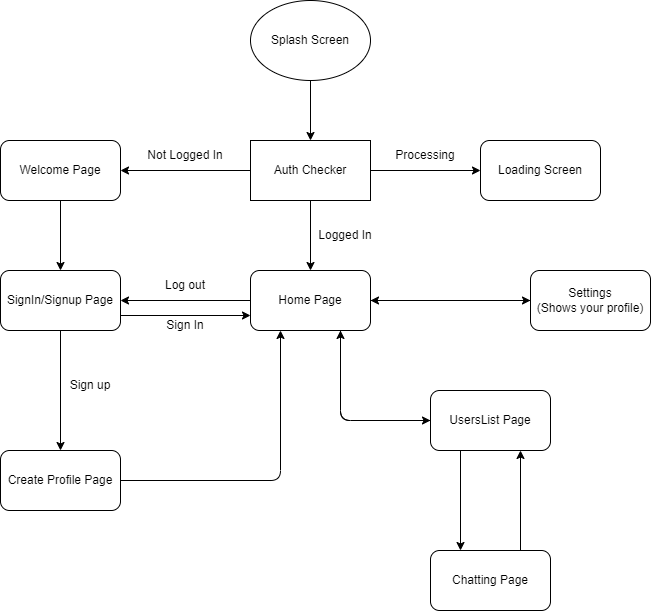

The diagram above was exported from draw.io. Its source (the exported page's mxGraphModel, read from the mxfile embedded in the PNG):
<mxGraphModel dx="716" dy="567" grid="1" gridSize="10" guides="1" tooltips="1" connect="1" arrows="1" fold="1" page="1" pageScale="1" pageWidth="850" pageHeight="1100" math="0" shadow="0">
  <root>
    <mxCell id="0" />
    <mxCell id="1" parent="0" />
    <mxCell id="2" value="Splash Screen" style="ellipse;whiteSpace=wrap;html=1;" vertex="1" parent="1">
      <mxGeometry x="330" y="70" width="120" height="80" as="geometry" />
    </mxCell>
    <mxCell id="3" value="" style="endArrow=classic;html=1;exitX=0.5;exitY=1;exitDx=0;exitDy=0;entryX=0.5;entryY=0;entryDx=0;entryDy=0;" edge="1" parent="1" source="2" target="4">
      <mxGeometry width="50" height="50" relative="1" as="geometry">
        <mxPoint x="400" y="150" as="sourcePoint" />
        <mxPoint x="390" y="230" as="targetPoint" />
      </mxGeometry>
    </mxCell>
    <mxCell id="6" style="edgeStyle=none;html=1;" edge="1" parent="1" source="4">
      <mxGeometry relative="1" as="geometry">
        <mxPoint x="390" y="240" as="targetPoint" />
      </mxGeometry>
    </mxCell>
    <mxCell id="12" style="edgeStyle=none;html=1;entryX=1;entryY=0.5;entryDx=0;entryDy=0;" edge="1" parent="1" source="4" target="8">
      <mxGeometry relative="1" as="geometry" />
    </mxCell>
    <mxCell id="13" style="edgeStyle=none;html=1;" edge="1" parent="1" source="4" target="9">
      <mxGeometry relative="1" as="geometry" />
    </mxCell>
    <mxCell id="14" value="" style="edgeStyle=none;html=1;" edge="1" parent="1" source="4" target="7">
      <mxGeometry relative="1" as="geometry" />
    </mxCell>
    <mxCell id="4" value="Auth Checker" style="rounded=0;whiteSpace=wrap;html=1;" vertex="1" parent="1">
      <mxGeometry x="330" y="210" width="120" height="60" as="geometry" />
    </mxCell>
    <mxCell id="37" style="edgeStyle=none;html=1;exitX=0;exitY=0.5;exitDx=0;exitDy=0;entryX=1;entryY=0.5;entryDx=0;entryDy=0;" edge="1" parent="1" source="7" target="19">
      <mxGeometry relative="1" as="geometry" />
    </mxCell>
    <mxCell id="39" style="edgeStyle=none;html=1;" edge="1" parent="1" source="7" target="38">
      <mxGeometry relative="1" as="geometry" />
    </mxCell>
    <mxCell id="42" style="edgeStyle=none;html=1;entryX=0;entryY=0.5;entryDx=0;entryDy=0;exitX=0.75;exitY=1;exitDx=0;exitDy=0;" edge="1" parent="1" source="7" target="41">
      <mxGeometry relative="1" as="geometry">
        <Array as="points">
          <mxPoint x="420" y="490" />
        </Array>
      </mxGeometry>
    </mxCell>
    <mxCell id="7" value="Home Page" style="rounded=1;whiteSpace=wrap;html=1;" vertex="1" parent="1">
      <mxGeometry x="330" y="340" width="120" height="60" as="geometry" />
    </mxCell>
    <mxCell id="24" style="edgeStyle=none;html=1;exitX=0.5;exitY=1;exitDx=0;exitDy=0;entryX=0.5;entryY=0;entryDx=0;entryDy=0;" edge="1" parent="1" source="8" target="19">
      <mxGeometry relative="1" as="geometry" />
    </mxCell>
    <mxCell id="8" value="Welcome Page" style="rounded=1;whiteSpace=wrap;html=1;" vertex="1" parent="1">
      <mxGeometry x="80" y="210" width="120" height="60" as="geometry" />
    </mxCell>
    <mxCell id="9" value="Loading Screen" style="rounded=1;whiteSpace=wrap;html=1;" vertex="1" parent="1">
      <mxGeometry x="560" y="210" width="120" height="60" as="geometry" />
    </mxCell>
    <mxCell id="16" value="Not Logged In" style="text;html=1;strokeColor=none;fillColor=none;align=center;verticalAlign=middle;whiteSpace=wrap;rounded=0;" vertex="1" parent="1">
      <mxGeometry x="220" y="210" width="90" height="30" as="geometry" />
    </mxCell>
    <mxCell id="17" value="Logged In&lt;br&gt;" style="text;html=1;strokeColor=none;fillColor=none;align=center;verticalAlign=middle;whiteSpace=wrap;rounded=0;" vertex="1" parent="1">
      <mxGeometry x="380" y="290" width="90" height="30" as="geometry" />
    </mxCell>
    <mxCell id="18" value="Processing" style="text;html=1;strokeColor=none;fillColor=none;align=center;verticalAlign=middle;whiteSpace=wrap;rounded=0;" vertex="1" parent="1">
      <mxGeometry x="460" y="210" width="90" height="30" as="geometry" />
    </mxCell>
    <mxCell id="27" style="edgeStyle=none;html=1;entryX=0.5;entryY=0;entryDx=0;entryDy=0;" edge="1" parent="1" source="19" target="26">
      <mxGeometry relative="1" as="geometry" />
    </mxCell>
    <mxCell id="33" style="edgeStyle=none;html=1;exitX=1;exitY=0.75;exitDx=0;exitDy=0;entryX=0;entryY=0.75;entryDx=0;entryDy=0;" edge="1" parent="1" source="19" target="7">
      <mxGeometry relative="1" as="geometry" />
    </mxCell>
    <mxCell id="19" value="SignIn/Signup Page" style="rounded=1;whiteSpace=wrap;html=1;" vertex="1" parent="1">
      <mxGeometry x="80" y="340" width="120" height="60" as="geometry" />
    </mxCell>
    <mxCell id="25" value="Log out" style="text;html=1;strokeColor=none;fillColor=none;align=center;verticalAlign=middle;whiteSpace=wrap;rounded=0;" vertex="1" parent="1">
      <mxGeometry x="235" y="340" width="60" height="30" as="geometry" />
    </mxCell>
    <mxCell id="32" style="edgeStyle=none;html=1;entryX=0.25;entryY=1;entryDx=0;entryDy=0;" edge="1" parent="1" source="26" target="7">
      <mxGeometry relative="1" as="geometry">
        <Array as="points">
          <mxPoint x="360" y="550" />
        </Array>
      </mxGeometry>
    </mxCell>
    <mxCell id="26" value="Create Profile Page" style="rounded=1;whiteSpace=wrap;html=1;" vertex="1" parent="1">
      <mxGeometry x="80" y="520" width="120" height="60" as="geometry" />
    </mxCell>
    <mxCell id="28" value="Sign up" style="text;html=1;strokeColor=none;fillColor=none;align=center;verticalAlign=middle;whiteSpace=wrap;rounded=0;" vertex="1" parent="1">
      <mxGeometry x="140" y="440" width="60" height="30" as="geometry" />
    </mxCell>
    <mxCell id="34" value="Sign In" style="text;html=1;strokeColor=none;fillColor=none;align=center;verticalAlign=middle;whiteSpace=wrap;rounded=0;" vertex="1" parent="1">
      <mxGeometry x="235" y="380" width="60" height="30" as="geometry" />
    </mxCell>
    <mxCell id="40" style="edgeStyle=none;html=1;entryX=1;entryY=0.5;entryDx=0;entryDy=0;" edge="1" parent="1" source="38" target="7">
      <mxGeometry relative="1" as="geometry" />
    </mxCell>
    <mxCell id="38" value="Settings&lt;br&gt;(Shows your profile)" style="rounded=1;whiteSpace=wrap;html=1;" vertex="1" parent="1">
      <mxGeometry x="610" y="340" width="120" height="60" as="geometry" />
    </mxCell>
    <mxCell id="43" style="edgeStyle=none;html=1;entryX=0.75;entryY=1;entryDx=0;entryDy=0;" edge="1" parent="1" source="41" target="7">
      <mxGeometry relative="1" as="geometry">
        <Array as="points">
          <mxPoint x="420" y="490" />
        </Array>
      </mxGeometry>
    </mxCell>
    <mxCell id="45" style="edgeStyle=none;html=1;exitX=0.25;exitY=1;exitDx=0;exitDy=0;entryX=0.25;entryY=0;entryDx=0;entryDy=0;" edge="1" parent="1" source="41" target="44">
      <mxGeometry relative="1" as="geometry" />
    </mxCell>
    <mxCell id="41" value="UsersList Page" style="rounded=1;whiteSpace=wrap;html=1;" vertex="1" parent="1">
      <mxGeometry x="510" y="460" width="120" height="60" as="geometry" />
    </mxCell>
    <mxCell id="46" style="edgeStyle=none;html=1;exitX=0.75;exitY=0;exitDx=0;exitDy=0;entryX=0.75;entryY=1;entryDx=0;entryDy=0;" edge="1" parent="1" source="44" target="41">
      <mxGeometry relative="1" as="geometry" />
    </mxCell>
    <mxCell id="44" value="Chatting Page" style="rounded=1;whiteSpace=wrap;html=1;" vertex="1" parent="1">
      <mxGeometry x="510" y="620" width="120" height="60" as="geometry" />
    </mxCell>
  </root>
</mxGraphModel>